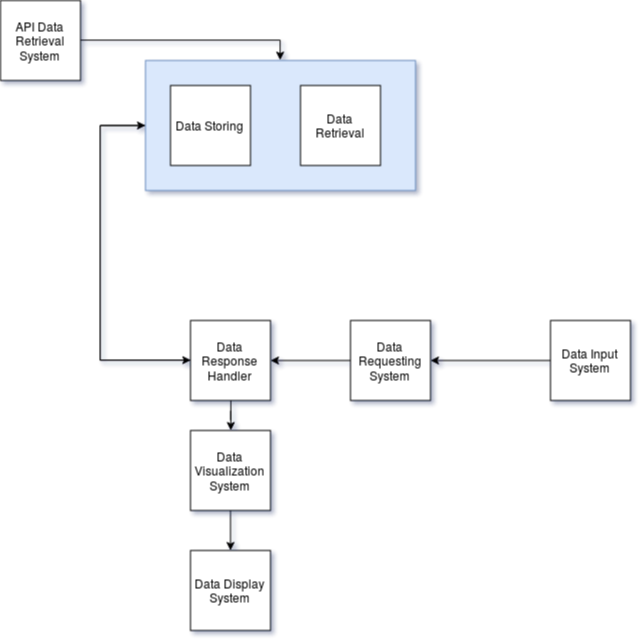

The diagram above was exported from draw.io. Its source (the exported page's mxGraphModel, read from the mxfile embedded in the PNG):
<mxGraphModel dx="975" dy="693" grid="1" gridSize="10" guides="1" tooltips="1" connect="1" arrows="1" fold="1" page="1" pageScale="1" pageWidth="826" pageHeight="1169" background="#ffffff" math="0" shadow="0">
  <root>
    <mxCell id="0" />
    <mxCell id="1" parent="0" />
    <mxCell id="15CYGUmfzxSZ5N061eQR-124" style="edgeStyle=orthogonalEdgeStyle;rounded=0;orthogonalLoop=1;jettySize=auto;html=1;entryX=0.5;entryY=0;entryDx=0;entryDy=0;" edge="1" parent="1" source="15CYGUmfzxSZ5N061eQR-114" target="15CYGUmfzxSZ5N061eQR-120">
      <mxGeometry relative="1" as="geometry">
        <mxPoint x="230" y="220" as="targetPoint" />
      </mxGeometry>
    </mxCell>
    <mxCell id="15CYGUmfzxSZ5N061eQR-114" value="&lt;div&gt;API Data Retrieval System&lt;/div&gt;" style="whiteSpace=wrap;html=1;aspect=fixed;" vertex="1" parent="1">
      <mxGeometry x="20" y="170" width="80" height="80" as="geometry" />
    </mxCell>
    <mxCell id="15CYGUmfzxSZ5N061eQR-142" style="edgeStyle=orthogonalEdgeStyle;rounded=0;orthogonalLoop=1;jettySize=auto;html=1;entryX=0;entryY=0.5;entryDx=0;entryDy=0;" edge="1" parent="1" source="15CYGUmfzxSZ5N061eQR-120" target="15CYGUmfzxSZ5N061eQR-128">
      <mxGeometry relative="1" as="geometry">
        <mxPoint x="110" y="570" as="targetPoint" />
        <Array as="points">
          <mxPoint x="120" y="295" />
          <mxPoint x="120" y="530" />
        </Array>
      </mxGeometry>
    </mxCell>
    <mxCell id="15CYGUmfzxSZ5N061eQR-120" value="" style="rounded=0;whiteSpace=wrap;html=1;fillColor=#dae8fc;strokeColor=#6c8ebf;" vertex="1" parent="1">
      <mxGeometry x="165" y="230" width="270" height="130" as="geometry" />
    </mxCell>
    <mxCell id="15CYGUmfzxSZ5N061eQR-121" value="Data Storing" style="whiteSpace=wrap;html=1;aspect=fixed;" vertex="1" parent="1">
      <mxGeometry x="190" y="255" width="80" height="80" as="geometry" />
    </mxCell>
    <mxCell id="15CYGUmfzxSZ5N061eQR-122" value="&lt;div&gt;Data Retrieval&lt;/div&gt;" style="whiteSpace=wrap;html=1;aspect=fixed;" vertex="1" parent="1">
      <mxGeometry x="320" y="255" width="80" height="80" as="geometry" />
    </mxCell>
    <mxCell id="15CYGUmfzxSZ5N061eQR-129" style="edgeStyle=orthogonalEdgeStyle;rounded=0;orthogonalLoop=1;jettySize=auto;html=1;entryX=0;entryY=0.5;entryDx=0;entryDy=0;" edge="1" parent="1" source="15CYGUmfzxSZ5N061eQR-128" target="15CYGUmfzxSZ5N061eQR-120">
      <mxGeometry relative="1" as="geometry">
        <mxPoint x="59.66666666666674" y="460.33333333333326" as="targetPoint" />
        <Array as="points">
          <mxPoint x="120" y="530" />
          <mxPoint x="120" y="295" />
        </Array>
      </mxGeometry>
    </mxCell>
    <mxCell id="15CYGUmfzxSZ5N061eQR-141" style="edgeStyle=orthogonalEdgeStyle;rounded=0;orthogonalLoop=1;jettySize=auto;html=1;" edge="1" parent="1" source="15CYGUmfzxSZ5N061eQR-128" target="15CYGUmfzxSZ5N061eQR-132">
      <mxGeometry relative="1" as="geometry" />
    </mxCell>
    <mxCell id="15CYGUmfzxSZ5N061eQR-128" value="Data Response Handler" style="whiteSpace=wrap;html=1;aspect=fixed;" vertex="1" parent="1">
      <mxGeometry x="210" y="490" width="80" height="80" as="geometry" />
    </mxCell>
    <mxCell id="15CYGUmfzxSZ5N061eQR-131" style="edgeStyle=orthogonalEdgeStyle;rounded=0;orthogonalLoop=1;jettySize=auto;html=1;" edge="1" parent="1" source="15CYGUmfzxSZ5N061eQR-130" target="15CYGUmfzxSZ5N061eQR-128">
      <mxGeometry relative="1" as="geometry" />
    </mxCell>
    <mxCell id="15CYGUmfzxSZ5N061eQR-130" value="Data Requesting System" style="whiteSpace=wrap;html=1;aspect=fixed;" vertex="1" parent="1">
      <mxGeometry x="370" y="490" width="80" height="80" as="geometry" />
    </mxCell>
    <mxCell id="15CYGUmfzxSZ5N061eQR-136" style="edgeStyle=orthogonalEdgeStyle;rounded=0;orthogonalLoop=1;jettySize=auto;html=1;" edge="1" parent="1" source="15CYGUmfzxSZ5N061eQR-132" target="15CYGUmfzxSZ5N061eQR-133">
      <mxGeometry relative="1" as="geometry" />
    </mxCell>
    <mxCell id="15CYGUmfzxSZ5N061eQR-132" value="Data Visualization System" style="whiteSpace=wrap;html=1;aspect=fixed;" vertex="1" parent="1">
      <mxGeometry x="210" y="600" width="80" height="80" as="geometry" />
    </mxCell>
    <mxCell id="15CYGUmfzxSZ5N061eQR-133" value="Data Display System" style="whiteSpace=wrap;html=1;aspect=fixed;" vertex="1" parent="1">
      <mxGeometry x="210" y="720" width="80" height="80" as="geometry" />
    </mxCell>
    <mxCell id="15CYGUmfzxSZ5N061eQR-137" style="edgeStyle=orthogonalEdgeStyle;rounded=0;orthogonalLoop=1;jettySize=auto;html=1;" edge="1" parent="1" source="15CYGUmfzxSZ5N061eQR-134" target="15CYGUmfzxSZ5N061eQR-130">
      <mxGeometry relative="1" as="geometry" />
    </mxCell>
    <mxCell id="15CYGUmfzxSZ5N061eQR-134" value="Data Input System" style="whiteSpace=wrap;html=1;aspect=fixed;" vertex="1" parent="1">
      <mxGeometry x="570" y="490" width="80" height="80" as="geometry" />
    </mxCell>
  </root>
</mxGraphModel>